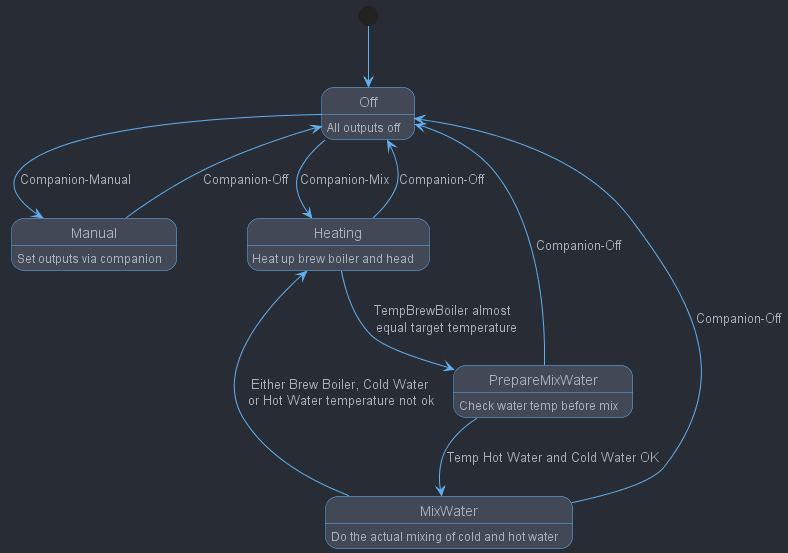

The diagram above was rendered by PlantUML. Its source (embedded in the PNG):
@startuml

!include https://raw.githubusercontent.com/ptrkcsk/one-dark-plantuml-theme/v1.0.0/theme.puml

[*] --> Off
Off --> Manual : Companion-Manual
Manual --> Off : Companion-Off
Off --> Heating : Companion-Mix
Heating --> PrepareMixWater : TempBrewBoiler almost \n equal target temperature
Heating --> Off : Companion-Off
PrepareMixWater --> Off : Companion-Off
PrepareMixWater --> MixWater : Temp Hot Water and Cold Water OK
MixWater --> Heating : Either Brew Boiler, Cold Water\n or Hot Water temperature not ok
MixWater --> Off : Companion-Off


Off : All outputs off
Manual : Set outputs via companion
Heating : Heat up brew boiler and head
PrepareMixWater : Check water temp before mix
MixWater : Do the actual mixing of cold and hot water

@enduml